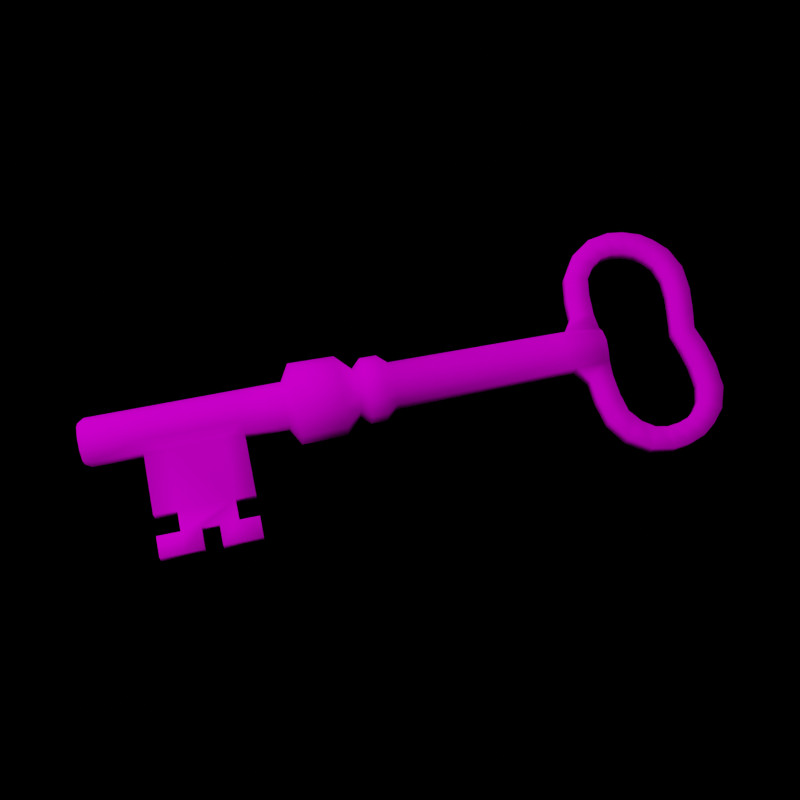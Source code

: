 # Source: 005_render.blend  (saved by Blender 3.6.13; exported with 4.5.12 LTS)
import bpy
from mathutils import Matrix  # noqa: F401  (used for matrix-valued properties, if any)

bpy.ops.wm.read_factory_settings(use_empty=True)
scene = bpy.context.scene
scene.name = 'Scene'

# ---- collections
col_collection = bpy.data.collections.new('Collection'); scene.collection.children.link(col_collection)

# ---- images (referenced by path relative to the original .blend; pixels are not part of the script)
import os
ASSET_DIR = os.environ.get("B2B_ASSET_DIR", "")  # directory of the original .blend (textures are referenced by path, not embedded)
HERE = os.path.dirname(os.path.abspath(__file__))  # packed textures are extracted next to this script under _unpacked/

def load_image(name, relpath, width, height, colorspace="sRGB"):
    """Load a texture the original file referenced (path relative to the .blend, or extracted next to this script)."""
    p = next((c for c in (os.path.join(HERE, relpath), os.path.join(ASSET_DIR, relpath)) if relpath and os.path.exists(c)), "")
    if p:
        img = bpy.data.images.load(p, check_existing=True)
        img.name = name
    else:  # same state as the original file: an image datablock whose file is absent (Cycles renders it pink)
        img = bpy.data.images.new(name, width, height)
        img.source = "FILE"
        img.filepath = "//" + (relpath or name)
    img.colorspace_settings.name = colorspace
    return img
img_scp_005_png = load_image('scp_005.png', 'scp_005.png', 1024, 1024, 'sRGB')

# ---- materials (node trees are filled in below, after node groups)
mat_scp005 = bpy.data.materials.new('scp005')
mat_scp005.use_transparent_shadow = False
mat_scp005.diffuse_color = (0.5882, 0.5882, 0.5882, 1.0)
mat_scp005.roughness = 0.0
mat_scp005.specular_intensity = 1.0
mat_scp005.metallic = 0.3

# ---- material node trees
mat_scp005.use_nodes = True; mat_scp005.node_tree.nodes.clear()
_N = mat_scp005.node_tree.nodes; _L = mat_scp005.node_tree.links
n0 = _N.new('ShaderNodeBsdfPrincipled'); n0.name = 'Principled BSDF'; n0.location = (10, 300)
n0.distribution = 'GGX'
n0.subsurface_method = 'RANDOM_WALK_SKIN'
n0.inputs[2].default_value = 0.0
n0.inputs[3].default_value = 1.45
n0.inputs[13].default_value = 0.0
n0.inputs[27].default_value = (0.0, 0.0, 0.0, 1.0)
n0.inputs[28].default_value = 1.0
n1 = _N.new('ShaderNodeOutputMaterial'); n1.name = 'Material Output'; n1.location = (300, 300)
n2 = _N.new('ShaderNodeNormalMap'); n2.name = 'Normal Map'; n2.location = (-300, -300)
n2.label = 'Normal/Map'
n3 = _N.new('ShaderNodeTexImage'); n3.name = 'Image Texture'; n3.location = (-300, 600)
n3.image = img_scp_005_png
_L.new(n0.outputs[0], n1.inputs[0])
_L.new(n2.outputs[0], n0.inputs[5])
_L.new(n3.outputs[0], n0.inputs[0])
n1.is_active_output = True

# ---- world
world_world = bpy.data.worlds.new('World'); scene.world = world_world
world_world.use_nodes = True; world_world.node_tree.nodes.clear()
_N = world_world.node_tree.nodes; _L = world_world.node_tree.links
n0 = _N.new('ShaderNodeOutputWorld'); n0.name = 'World Output'; n0.location = (300, 300)
n1 = _N.new('ShaderNodeBackground'); n1.name = 'Background'; n1.location = (10, 300)
n1.inputs[0].default_value = (0.0, 0.0, 0.0, 1.0)
_L.new(n1.outputs[0], n0.inputs[0])
n0.is_active_output = True
world_world.color = (0.05088, 0.05088, 0.05088)
world_world.use_sun_shadow = False
world_world.sun_shadow_jitter_overblur = 0.0

# ---- cameras
cam_camera_001 = bpy.data.cameras.new('Camera.001')
cam_camera_001.show_background_images = True

# ---- lights
light_area = bpy.data.lights.new('Area', 'AREA')
light_area.transmission_factor = 0.0
light_area.energy = 3.927
light_area.shadow_maximum_resolution = 0.006
light_area.use_absolute_resolution = True
light_area.size = 1.0
light_area.size_y = 1.0

# ---- meshes
me_mesh_075 = bpy.data.meshes.new('Mesh.075')
me_mesh_075.from_pydata([(135.4, 19.13, 8.007), (135.4, 15.81, -2.224), (171.2, 29.19, 12.84), (135.4, 47.29, 8.007), (170.9, 45.86, 6.969), (135.4, 50.62, -2.224), (135.4, 47.29, -12.45), (170.9, 45.86, -11.42), (142.2, 39.8, -18.78), (135.4, 19.13, -12.45), (-8.821, 13.74, -2.224), (-8.821, 17.46, 9.22), (-8.821, 27.19, 16.29), (-8.821, 39.23, 16.29), (-8.821, 48.96, 9.22), (-8.821, 52.68, -2.224), (-8.821, 48.96, -13.67), (-8.821, 39.23, -20.74), (-8.821, 27.19, -20.74), (-8.821, 17.46, -13.67), (-132.0, 17.46, 9.22), (-96.51, 13.74, -2.224), (-96.51, 17.46, 9.22), (-132.0, 13.74, -2.224), (-96.51, 27.19, 16.29), (-96.51, 39.23, 16.29), (-132.0, 48.96, 9.22), (-96.51, 48.96, 9.22), (-132.0, 52.68, -2.224), (-94.77, 55.37, -2.224), (-132.0, 48.96, -13.67), (-96.51, 48.96, -13.67), (-132.0, 39.23, -20.74), (-96.51, 39.23, -20.74), (-132.0, 27.19, -20.74), (-96.51, 27.19, -20.74), (-132.0, 17.46, -13.67), (-96.51, 17.46, -13.67), (-148.1, 13.74, -2.224), (-148.1, 17.46, 9.22), (-148.1, 27.19, 16.29), (-132.0, 39.23, 66.92), (-132.0, 27.19, 66.92), (-148.1, 39.23, 16.29), (-148.1, 48.96, 9.22), (-148.1, 52.68, -2.224), (-148.1, 48.96, -13.67), (-148.1, 39.23, -20.74), (-148.1, 27.19, -20.74), (-148.1, 17.46, -13.67), (-252.5, 13.74, -2.224), (-211.2, 17.46, 9.22), (-252.5, 17.46, 9.22), (-211.2, 13.74, -2.224), (-252.5, 27.19, 16.29), (-252.5, 39.23, 16.29), (-211.2, 48.96, 9.22), (-252.5, 48.96, 9.22), (-211.2, 52.68, -2.224), (-252.5, 52.68, -2.224), (-211.2, 48.96, -13.67), (-252.5, 48.96, -13.67), (-211.2, 39.23, -20.74), (-252.5, 39.23, -20.74), (-211.2, 27.19, -20.74), (-252.5, 27.19, -20.74), (-211.2, 17.46, -13.67), (-252.5, 17.46, -13.67), (170.9, 32.68, 2.684), (170.9, 48.85, -2.224), (170.9, 35.69, -6.499), (-257.8, 28.17, -17.74), (-257.8, 38.25, -2.224), (-257.8, 38.25, -17.74), (-257.8, 28.17, -2.224), (-257.8, 38.25, 13.29), (-257.8, 46.41, 7.365), (-257.8, 46.41, -11.81), (-132.0, 27.19, 16.29), (-132.0, 39.23, 16.29), (-211.2, 27.19, 16.29), (-192.8, 27.19, 16.29), (-192.8, 17.46, 9.22), (-192.8, 13.74, -2.224), (-192.8, 39.23, 100.7), (-177.1, 27.19, 100.7), (-192.8, 48.96, 9.22), (-192.8, 39.23, 16.29), (-192.8, 52.68, -2.224), (-192.8, 48.96, -13.67), (-192.8, 39.23, -20.74), (-192.8, 27.19, -20.74), (-192.8, 17.46, -13.67), (-192.8, 39.23, 66.92), (-192.8, 27.19, 66.92), (-211.2, 27.19, 66.92), (-211.2, 39.23, 16.29), (-211.2, 39.23, 66.92), (-192.8, 39.23, 83.79), (-192.8, 27.19, 83.79), (-148.1, 27.19, 66.92), (-148.1, 39.23, 66.92), (-148.1, 39.23, 100.7), (-163.1, 39.23, 83.79), (-177.1, 27.19, 83.79), (-163.2, 27.19, 83.79), (-211.4, 39.23, 83.79), (-211.4, 27.19, 83.79), (-211.4, 39.23, 100.7), (-192.8, 27.19, 100.7), (-177.1, 39.23, 100.7), (-177.1, 39.23, 83.79), (-163.1, 39.23, 100.7), (-163.2, 27.19, 100.7), (-148.1, 27.19, 100.7), (-132.1, 39.23, 100.7), (-132.1, 39.23, 83.79), (-132.1, 27.19, 100.7), (-211.4, 27.19, 100.7), (-148.1, 27.19, 83.79), (-148.1, 39.23, 83.79), (-132.1, 27.19, 83.79), (-88.7, -8.036e-06, -2.224), (-88.7, 6.317, 17.22), (-88.7, 22.85, 29.23), (-88.7, 43.3, 29.23), (-88.7, 59.83, 17.22), (-88.7, 66.15, -2.224), (-88.7, 59.83, -21.67), (-88.7, 43.3, -33.68), (-88.7, 22.85, -33.68), (-88.7, 6.317, -21.67), (-51.07, 0.8313, -2.224), (-51.07, 6.989, 16.73), (-51.07, 23.11, 28.44), (-51.07, 43.04, 28.44), (-51.07, 59.16, 16.73), (-51.07, 65.32, -2.224), (-51.07, 59.16, -21.18), (-51.07, 43.04, -32.89), (-51.07, 23.11, -32.89), (-51.07, 6.989, -21.18), (-38.44, 17.46, 9.22), (-38.44, 39.23, 16.29), (-38.44, 48.96, 9.22), (-38.44, 52.68, -2.224), (-38.44, 39.23, -20.74), (-30.89, 6.385, -2.224), (-38.44, 13.74, -2.224), (-30.89, 11.51, 13.54), (-30.89, 24.92, 23.29), (-38.44, 27.19, 16.29), (-30.89, 41.5, 23.29), (-30.89, 54.91, 13.54), (-30.89, 60.04, -2.224), (-38.44, 48.96, -13.67), (-30.89, 54.91, -17.99), (-30.89, 41.5, -27.74), (-38.44, 27.19, -20.74), (-30.89, 24.92, -27.74), (-38.44, 17.46, -13.67), (-30.89, 11.51, -17.99), (-17.26, 6.385, -2.224), (-17.26, 11.51, 13.54), (-17.26, 24.92, 23.29), (-17.26, 41.5, 23.29), (-17.26, 54.91, 13.54), (-17.26, 60.04, -2.224), (-17.26, 54.91, -17.99), (-17.26, 41.5, -27.74), (-17.26, 24.92, -27.74), (-17.26, 11.51, -17.99), (170.0, 39.13, -29.88), (151.0, 39.8, -30.98), (171.0, 27.29, -17.1), (151.0, 26.62, -30.98), (170.0, 27.29, -29.88), (142.2, 26.62, -18.78), (171.2, 39.13, -47.81), (152.2, 39.8, -48.91), (152.2, 26.62, -48.91), (171.2, 27.29, -47.81), (174.1, 39.13, -62.62), (156.0, 39.8, -68.54), (174.1, 27.29, -62.62), (156.0, 26.62, -68.54), (167.3, 39.8, -85.59), (182.2, 39.13, -73.41), (182.2, 27.29, -73.41), (167.3, 26.62, -85.59), (184.4, 39.8, -97.24), (192.0, 39.13, -80.03), (192.0, 27.29, -80.03), (184.4, 26.62, -97.24), (202.8, 39.8, -100.7), (201.7, 39.13, -81.88), (202.8, 26.62, -100.7), (201.7, 27.29, -81.88), (211.5, 39.13, -80.79), (215.9, 39.8, -99.1), (211.5, 27.29, -80.79), (215.9, 26.62, -99.1), (221.1, 39.13, -77.67), (230.2, 26.62, -94.24), (221.1, 27.29, -77.67), (230.2, 39.8, -94.24), (228.3, 39.13, -72.19), (240.2, 39.8, -86.95), (240.2, 26.62, -86.95), (234.7, 27.29, -64.51), (228.3, 27.29, -72.19), (234.7, 39.13, -64.51), (250.6, 26.62, -75.74), (257.7, 39.8, -58.06), (238.7, 39.13, -51.11), (238.7, 27.29, -51.11), (250.6, 39.8, -75.74), (257.7, 26.62, -58.06), (238.3, 39.13, -35.0), (257.8, 39.8, -37.18), (238.3, 27.29, -35.0), (257.8, 26.62, -37.18), (235.8, 39.13, -20.15), (254.7, 39.8, -19.06), (254.7, 26.62, -19.06), (235.8, 27.29, -20.15), (231.9, 40.08, -1.428), (250.2, 40.75, -1.622), (231.9, 28.24, -1.428), (250.2, 27.57, -1.622), (170.2, 29.19, 25.65), (170.2, 41.03, 25.65), (151.1, 28.52, 26.74), (142.5, 41.7, 14.52), (142.5, 28.52, 14.52), (151.1, 41.7, 26.74), (171.4, 29.19, 43.58), (171.4, 41.03, 43.58), (152.3, 28.52, 44.67), (152.3, 41.7, 44.67), (156.2, 28.52, 64.3), (174.3, 41.03, 58.38), (174.3, 29.19, 58.38), (156.2, 41.7, 64.3), (182.4, 29.19, 69.17), (182.4, 41.03, 69.17), (167.4, 28.52, 81.35), (167.4, 41.7, 81.35), (192.2, 29.19, 75.8), (192.2, 41.03, 75.8), (184.5, 28.52, 93.0), (184.5, 41.7, 93.0), (201.8, 29.19, 77.65), (201.8, 41.03, 77.65), (202.9, 41.7, 96.43), (202.9, 28.52, 96.43), (211.7, 41.03, 76.55), (211.7, 29.19, 76.55), (216.1, 28.52, 94.86), (216.1, 41.7, 94.86), (221.3, 29.19, 73.44), (230.3, 28.52, 90.0), (221.3, 41.03, 73.44), (230.3, 41.7, 90.0), (240.3, 28.52, 82.71), (228.5, 29.19, 67.95), (228.5, 41.03, 67.95), (240.3, 41.7, 82.71), (234.7, 29.19, 60.27), (234.7, 41.03, 60.27), (250.7, 28.52, 71.51), (250.7, 41.7, 71.51), (238.6, 41.03, 46.88), (238.6, 29.19, 46.88), (257.7, 28.52, 53.83), (257.7, 41.7, 53.83), (238.2, 29.19, 30.76), (257.7, 28.52, 32.95), (238.2, 41.03, 30.76), (257.7, 41.7, 32.95), (254.7, 28.52, 14.82), (235.7, 41.03, 15.92), (235.7, 29.19, 15.92), (254.7, 41.7, 14.82), (171.0, 39.13, -17.1), (171.2, 41.03, 12.84), (170.9, 20.56, 6.969), (170.9, 17.57, -2.224), (170.9, 20.56, -11.42), (-257.8, 28.17, 13.29), (-257.8, 49.52, -2.224), (-257.8, 20.01, -11.81), (-257.8, 16.9, -2.224), (-257.8, 20.01, 7.365)], [], [(287, 286, 0), (1, 287, 0), (286, 2, 234), (234, 0, 286), (285, 4, 3), (3, 233, 285), (4, 69, 5), (5, 3, 4), (69, 7, 6), (6, 5, 69), (7, 284, 8), (8, 6, 7), (174, 288, 9), (9, 177, 174), (288, 287, 1), (1, 9, 288), (0, 11, 10), (10, 1, 0), (234, 12, 11), (11, 0, 234), (233, 13, 12), (12, 234, 233), (3, 14, 13), (13, 233, 3), (5, 15, 14), (14, 3, 5), (6, 16, 15), (15, 5, 6), (8, 17, 16), (16, 6, 8), (177, 18, 17), (17, 8, 177), (9, 19, 18), (18, 177, 9), (1, 10, 19), (19, 9, 1), (21, 22, 20), (20, 23, 21), (22, 24, 78), (78, 20, 22), (24, 25, 79), (79, 78, 24), (25, 27, 26), (26, 79, 25), (27, 29, 28), (28, 26, 27), (29, 31, 30), (30, 28, 29), (31, 33, 32), (32, 30, 31), (33, 35, 34), (34, 32, 33), (35, 37, 36), (36, 34, 35), (37, 21, 23), (23, 36, 37), (20, 39, 38), (38, 23, 20), (78, 40, 39), (39, 20, 78), (41, 101, 100), (100, 42, 41), (26, 44, 43), (43, 79, 26), (28, 45, 44), (44, 26, 28), (30, 46, 45), (45, 28, 30), (32, 47, 46), (46, 30, 32), (34, 48, 47), (47, 32, 34), (36, 49, 48), (48, 34, 36), (23, 38, 49), (49, 36, 23), (51, 52, 50), (50, 53, 51), (80, 54, 52), (52, 51, 80), (96, 55, 54), (54, 80, 96), (56, 57, 55), (55, 96, 56), (58, 59, 57), (57, 56, 58), (60, 61, 59), (59, 58, 60), (62, 63, 61), (61, 60, 62), (64, 65, 63), (63, 62, 64), (66, 67, 65), (65, 64, 66), (53, 50, 67), (67, 66, 53), (69, 4, 68), (68, 70, 69), (72, 73, 71), (71, 74, 72), (293, 292, 50), (50, 52, 293), (289, 293, 52), (52, 54, 289), (75, 289, 54), (54, 55, 75), (76, 75, 55), (55, 57, 76), (290, 76, 57), (57, 59, 290), (77, 290, 59), (59, 61, 77), (73, 77, 61), (61, 63, 73), (71, 73, 63), (63, 65, 71), (291, 71, 65), (65, 67, 291), (292, 291, 67), (67, 50, 292), (78, 79, 41), (41, 42, 78), (43, 101, 41), (41, 79, 43), (96, 80, 95), (95, 97, 96), (81, 94, 95), (95, 80, 81), (82, 83, 38), (38, 39, 82), (81, 82, 39), (39, 40, 81), (110, 84, 109), (109, 85, 110), (86, 87, 43), (43, 44, 86), (88, 86, 44), (44, 45, 88), (89, 88, 45), (45, 46, 89), (90, 89, 46), (46, 47, 90), (91, 90, 47), (47, 48, 91), (92, 91, 48), (48, 49, 92), (83, 92, 49), (49, 38, 83), (87, 93, 101), (101, 43, 87), (78, 42, 100), (100, 40, 78), (40, 100, 94), (94, 81, 40), (51, 53, 83), (83, 82, 51), (80, 51, 82), (82, 81, 80), (97, 95, 94), (94, 93, 97), (56, 96, 87), (87, 86, 56), (58, 56, 86), (86, 88, 58), (60, 58, 88), (88, 89, 60), (62, 60, 89), (89, 90, 62), (64, 62, 90), (90, 91, 64), (66, 64, 91), (91, 92, 66), (53, 66, 92), (92, 83, 53), (96, 97, 93), (93, 87, 96), (101, 93, 98), (101, 98, 111), (101, 111, 103), (101, 103, 120), (93, 94, 99), (99, 98, 93), (94, 100, 119), (94, 119, 105), (94, 105, 104), (94, 104, 99), (100, 101, 120), (120, 119, 100), (113, 114, 102), (102, 112, 113), (104, 105, 103), (103, 111, 104), (106, 107, 118), (118, 108, 106), (99, 104, 85), (85, 109, 99), (104, 111, 110), (110, 85, 104), (111, 98, 84), (84, 110, 111), (120, 103, 112), (112, 102, 120), (103, 105, 113), (113, 112, 103), (105, 119, 114), (114, 113, 105), (121, 116, 115), (115, 117, 121), (98, 99, 107), (107, 106, 98), (99, 109, 118), (118, 107, 99), (109, 84, 108), (108, 118, 109), (84, 98, 106), (106, 108, 84), (119, 120, 116), (116, 121, 119), (120, 102, 115), (115, 116, 120), (102, 114, 117), (117, 115, 102), (114, 119, 121), (121, 117, 114), (22, 21, 122), (122, 123, 22), (24, 22, 123), (123, 124, 24), (25, 24, 124), (124, 125, 25), (27, 25, 125), (125, 126, 27), (29, 27, 126), (126, 127, 29), (31, 29, 127), (127, 128, 31), (33, 31, 128), (128, 129, 33), (35, 33, 129), (129, 130, 35), (37, 35, 130), (130, 131, 37), (21, 37, 131), (131, 122, 21), (123, 122, 132), (132, 133, 123), (124, 123, 133), (133, 134, 124), (125, 124, 134), (134, 135, 125), (126, 125, 135), (135, 136, 126), (127, 126, 136), (136, 137, 127), (128, 127, 137), (137, 138, 128), (129, 128, 138), (138, 139, 129), (130, 129, 139), (139, 140, 130), (131, 130, 140), (140, 141, 131), (122, 131, 141), (141, 132, 122), (133, 132, 148), (148, 142, 133), (134, 133, 142), (142, 151, 134), (135, 134, 151), (151, 143, 135), (136, 135, 143), (143, 144, 136), (137, 136, 144), (144, 145, 137), (138, 137, 145), (145, 155, 138), (139, 138, 155), (155, 146, 139), (140, 139, 146), (146, 158, 140), (141, 140, 158), (158, 160, 141), (132, 141, 160), (160, 148, 132), (142, 148, 147), (147, 149, 142), (151, 142, 149), (149, 150, 151), (143, 151, 150), (150, 152, 143), (144, 143, 152), (152, 153, 144), (145, 144, 153), (153, 154, 145), (155, 145, 154), (154, 156, 155), (146, 155, 156), (156, 157, 146), (158, 146, 157), (157, 159, 158), (160, 158, 159), (159, 161, 160), (148, 160, 161), (161, 147, 148), (149, 147, 162), (162, 163, 149), (150, 149, 163), (163, 164, 150), (152, 150, 164), (164, 165, 152), (153, 152, 165), (165, 166, 153), (154, 153, 166), (166, 167, 154), (156, 154, 167), (167, 168, 156), (157, 156, 168), (168, 169, 157), (159, 157, 169), (169, 170, 159), (161, 159, 170), (170, 171, 161), (147, 161, 171), (171, 162, 147), (163, 162, 10), (10, 11, 163), (164, 163, 11), (11, 12, 164), (165, 164, 12), (12, 13, 165), (166, 165, 13), (13, 14, 166), (167, 166, 14), (14, 15, 167), (168, 167, 15), (15, 16, 168), (169, 168, 16), (16, 17, 169), (170, 169, 17), (17, 18, 170), (171, 170, 18), (18, 19, 171), (162, 171, 19), (19, 10, 162), (8, 284, 172), (172, 173, 8), (284, 174, 176), (176, 172, 284), (174, 177, 175), (175, 176, 174), (177, 8, 173), (173, 175, 177), (173, 172, 178), (178, 179, 173), (172, 176, 181), (181, 178, 172), (176, 175, 180), (180, 181, 176), (175, 173, 179), (179, 180, 175), (179, 178, 182), (182, 183, 179), (178, 181, 184), (184, 182, 178), (181, 180, 185), (185, 184, 181), (180, 179, 183), (183, 185, 180), (183, 182, 187), (187, 186, 183), (182, 184, 188), (188, 187, 182), (184, 185, 189), (189, 188, 184), (185, 183, 186), (186, 189, 185), (186, 187, 191), (191, 190, 186), (187, 188, 192), (192, 191, 187), (188, 189, 193), (193, 192, 188), (189, 186, 190), (190, 193, 189), (190, 191, 195), (195, 194, 190), (191, 192, 197), (197, 195, 191), (192, 193, 196), (196, 197, 192), (193, 190, 194), (194, 196, 193), (194, 195, 198), (198, 199, 194), (195, 197, 200), (200, 198, 195), (197, 196, 201), (201, 200, 197), (196, 194, 199), (199, 201, 196), (199, 198, 202), (202, 205, 199), (198, 200, 204), (204, 202, 198), (200, 201, 203), (203, 204, 200), (201, 199, 205), (205, 203, 201), (205, 202, 206), (206, 207, 205), (202, 204, 210), (210, 206, 202), (204, 203, 208), (208, 210, 204), (203, 205, 207), (207, 208, 203), (207, 206, 211), (211, 216, 207), (206, 210, 209), (209, 211, 206), (210, 208, 212), (212, 209, 210), (208, 207, 216), (216, 212, 208), (216, 211, 214), (214, 213, 216), (211, 209, 215), (215, 214, 211), (209, 212, 217), (217, 215, 209), (212, 216, 213), (213, 217, 212), (213, 214, 218), (218, 219, 213), (214, 215, 220), (220, 218, 214), (215, 217, 221), (221, 220, 215), (217, 213, 219), (219, 221, 217), (219, 218, 222), (222, 223, 219), (218, 220, 225), (225, 222, 218), (220, 221, 224), (224, 225, 220), (221, 219, 223), (223, 224, 221), (223, 222, 226), (226, 227, 223), (222, 225, 228), (228, 226, 222), (225, 224, 229), (229, 228, 225), (224, 223, 227), (227, 229, 224), (234, 2, 230), (230, 232, 234), (2, 285, 231), (231, 230, 2), (285, 233, 235), (235, 231, 285), (233, 234, 232), (232, 235, 233), (232, 230, 236), (236, 238, 232), (230, 231, 237), (237, 236, 230), (231, 235, 239), (239, 237, 231), (235, 232, 238), (238, 239, 235), (238, 236, 242), (242, 240, 238), (236, 237, 241), (241, 242, 236), (237, 239, 243), (243, 241, 237), (239, 238, 240), (240, 243, 239), (240, 242, 244), (244, 246, 240), (242, 241, 245), (245, 244, 242), (241, 243, 247), (247, 245, 241), (243, 240, 246), (246, 247, 243), (246, 244, 248), (248, 250, 246), (244, 245, 249), (249, 248, 244), (245, 247, 251), (251, 249, 245), (247, 246, 250), (250, 251, 247), (250, 248, 252), (252, 255, 250), (248, 249, 253), (253, 252, 248), (249, 251, 254), (254, 253, 249), (251, 250, 255), (255, 254, 251), (255, 252, 257), (257, 258, 255), (252, 253, 256), (256, 257, 252), (253, 254, 259), (259, 256, 253), (254, 255, 258), (258, 259, 254), (258, 257, 260), (260, 261, 258), (257, 256, 262), (262, 260, 257), (256, 259, 263), (263, 262, 256), (259, 258, 261), (261, 263, 259), (261, 260, 265), (265, 264, 261), (260, 262, 266), (266, 265, 260), (262, 263, 267), (267, 266, 262), (263, 261, 264), (264, 267, 263), (264, 265, 268), (268, 270, 264), (265, 266, 269), (269, 268, 265), (266, 267, 271), (271, 269, 266), (267, 264, 270), (270, 271, 267), (270, 268, 273), (273, 274, 270), (268, 269, 272), (272, 273, 268), (269, 271, 275), (275, 272, 269), (271, 270, 274), (274, 275, 271), (274, 273, 276), (276, 277, 274), (273, 272, 278), (278, 276, 273), (272, 275, 279), (279, 278, 272), (275, 274, 277), (277, 279, 275), (277, 276, 282), (282, 280, 277), (276, 278, 281), (281, 282, 276), (278, 279, 283), (283, 281, 278), (279, 277, 280), (280, 283, 279), (280, 282, 228), (228, 229, 280), (282, 281, 226), (226, 228, 282), (281, 283, 227), (227, 226, 281), (283, 280, 229), (229, 227, 283), (7, 69, 70), (70, 284, 7), (285, 2, 68), (68, 4, 285), (286, 287, 68), (68, 2, 286), (287, 288, 70), (68, 287, 70), (70, 288, 174), (174, 284, 70), (75, 72, 74), (74, 289, 75), (76, 290, 72), (72, 75, 76), (72, 290, 77), (77, 73, 72), (291, 292, 74), (74, 71, 291), (74, 292, 293), (293, 289, 74)])
me_mesh_075.polygons.foreach_set('use_smooth', [True] * 588)
_uv = me_mesh_075.uv_layers.new(name='UVSet0')
_uv.uv.foreach_set('vector', [0.1927, 0.4954, 0.1927, 0.5145, 0.2573, 0.5167, 0.2573, 0.4954, 0.1927, 0.4954, 0.2573, 0.5167, 0.1927, 0.5145, 0.1922, 0.5268, 0.2444, 0.5303, 0.2444, 0.5303, 0.2573, 0.5167, 0.1927, 0.5145, 0.1922, 0.5268, 0.1927, 0.5145, 0.2573, 0.5167, 0.2573, 0.5167, 0.2444, 0.5303, 0.1922, 0.5268, 0.1927, 0.5145, 0.1927, 0.4954, 0.2573, 0.4954, 0.2573, 0.4954, 0.2573, 0.5167, 0.1927, 0.5145, 0.1927, 0.4954, 0.1927, 0.4762, 0.2573, 0.474, 0.2573, 0.474, 0.2573, 0.4954, 0.1927, 0.4954, 0.1927, 0.4762, 0.1926, 0.4643, 0.2448, 0.4608, 0.2448, 0.4608, 0.2573, 0.474, 0.1927, 0.4762, 0.1926, 0.4643, 0.1927, 0.4762, 0.2573, 0.474, 0.2573, 0.474, 0.2448, 0.4608, 0.1926, 0.4643, 0.1927, 0.4762, 0.1927, 0.4954, 0.2573, 0.4954, 0.2573, 0.4954, 0.2573, 0.474, 0.1927, 0.4762, 0.2573, 0.5167, 0.519, 0.5192, 0.519, 0.4954, 0.519, 0.4954, 0.2573, 0.4954, 0.2573, 0.5167, 0.2444, 0.5303, 0.519, 0.534, 0.519, 0.5192, 0.519, 0.5192, 0.2573, 0.5167, 0.2444, 0.5303, 0.2444, 0.5303, 0.519, 0.534, 0.519, 0.534, 0.519, 0.534, 0.2444, 0.5303, 0.2444, 0.5303, 0.2573, 0.5167, 0.519, 0.5192, 0.519, 0.534, 0.519, 0.534, 0.2444, 0.5303, 0.2573, 0.5167, 0.2573, 0.4954, 0.519, 0.4954, 0.519, 0.5192, 0.519, 0.5192, 0.2573, 0.5167, 0.2573, 0.4954, 0.2573, 0.474, 0.519, 0.4715, 0.519, 0.4954, 0.519, 0.4954, 0.2573, 0.4954, 0.2573, 0.474, 0.2448, 0.4608, 0.519, 0.4568, 0.519, 0.4715, 0.519, 0.4715, 0.2573, 0.474, 0.2448, 0.4608, 0.2448, 0.4608, 0.519, 0.4568, 0.519, 0.4568, 0.519, 0.4568, 0.2448, 0.4608, 0.2448, 0.4608, 0.2573, 0.474, 0.519, 0.4715, 0.519, 0.4568, 0.519, 0.4568, 0.2448, 0.4608, 0.2573, 0.474, 0.2573, 0.4954, 0.519, 0.4954, 0.519, 0.4715, 0.519, 0.4715, 0.2573, 0.474, 0.2573, 0.4954, 0.6781, 0.4954, 0.6781, 0.5192, 0.7426, 0.5192, 0.7426, 0.5192, 0.7426, 0.4954, 0.6781, 0.4954, 0.6781, 0.5192, 0.6781, 0.534, 0.7426, 0.534, 0.7426, 0.534, 0.7426, 0.5192, 0.6781, 0.5192, 0.6781, 0.534, 0.6781, 0.534, 0.7426, 0.534, 0.7426, 0.534, 0.7426, 0.534, 0.6781, 0.534, 0.6781, 0.534, 0.6781, 0.5192, 0.7426, 0.5192, 0.7426, 0.5192, 0.7426, 0.534, 0.6781, 0.534, 0.6781, 0.5192, 0.675, 0.4954, 0.7426, 0.4954, 0.7426, 0.4954, 0.7426, 0.5192, 0.6781, 0.5192, 0.675, 0.4954, 0.6781, 0.4715, 0.7426, 0.4715, 0.7426, 0.4715, 0.7426, 0.4954, 0.675, 0.4954, 0.6781, 0.4715, 0.6781, 0.4568, 0.7426, 0.4568, 0.7426, 0.4568, 0.7426, 0.4715, 0.6781, 0.4715, 0.6781, 0.4568, 0.6781, 0.4568, 0.7426, 0.4568, 0.7426, 0.4568, 0.7426, 0.4568, 0.6781, 0.4568, 0.6781, 0.4568, 0.6781, 0.4715, 0.7426, 0.4715, 0.7426, 0.4715, 0.7426, 0.4568, 0.6781, 0.4568, 0.6781, 0.4715, 0.6781, 0.4954, 0.7426, 0.4954, 0.7426, 0.4954, 0.7426, 0.4715, 0.6781, 0.4715, 0.7426, 0.5192, 0.7718, 0.5192, 0.7718, 0.4954, 0.7718, 0.4954, 0.7426, 0.4954, 0.7426, 0.5192, 0.7426, 0.534, 0.7718, 0.534, 0.7718, 0.5192, 0.7718, 0.5192, 0.7426, 0.5192, 0.7426, 0.534, 0.7426, 0.6395, 0.7718, 0.6395, 0.7718, 0.6395, 0.7718, 0.6395, 0.7426, 0.6395, 0.7426, 0.6395, 0.7426, 0.5192, 0.7718, 0.5192, 0.7718, 0.534, 0.7718, 0.534, 0.7426, 0.534, 0.7426, 0.5192, 0.7426, 0.4954, 0.7718, 0.4954, 0.7718, 0.5192, 0.7718, 0.5192, 0.7426, 0.5192, 0.7426, 0.4954, 0.7426, 0.4715, 0.7718, 0.4715, 0.7718, 0.4954, 0.7718, 0.4954, 0.7426, 0.4954, 0.7426, 0.4715, 0.7426, 0.4568, 0.7718, 0.4568, 0.7718, 0.4715, 0.7718, 0.4715, 0.7426, 0.4715, 0.7426, 0.4568, 0.7426, 0.4568, 0.7718, 0.4568, 0.7718, 0.4568, 0.7718, 0.4568, 0.7426, 0.4568, 0.7426, 0.4568, 0.7426, 0.4715, 0.7718, 0.4715, 0.7718, 0.4568, 0.7718, 0.4568, 0.7426, 0.4568, 0.7426, 0.4715, 0.7426, 0.4954, 0.7718, 0.4954, 0.7718, 0.4715, 0.7718, 0.4715, 0.7426, 0.4715, 0.7426, 0.4954, 0.8862, 0.5192, 0.9612, 0.5192, 0.9612, 0.4954, 0.9612, 0.4954, 0.8862, 0.4954, 0.8862, 0.5192, 0.8862, 0.534, 0.9612, 0.534, 0.9612, 0.5192, 0.9612, 0.5192, 0.8862, 0.5192, 0.8862, 0.534, 0.8862, 0.534, 0.9612, 0.534, 0.9612, 0.534, 0.9612, 0.534, 0.8862, 0.534, 0.8862, 0.534, 0.8862, 0.5192, 0.9612, 0.5192, 0.9612, 0.534, 0.9612, 0.534, 0.8862, 0.534, 0.8862, 0.5192, 0.8862, 0.4954, 0.9612, 0.4954, 0.9612, 0.5192, 0.9612, 0.5192, 0.8862, 0.5192, 0.8862, 0.4954, 0.8862, 0.4715, 0.9612, 0.4715, 0.9612, 0.4954, 0.9612, 0.4954, 0.8862, 0.4954, 0.8862, 0.4715, 0.8862, 0.4568, 0.9612, 0.4568, 0.9612, 0.4715, 0.9612, 0.4715, 0.8862, 0.4715, 0.8862, 0.4568, 0.8862, 0.4568, 0.9612, 0.4568, 0.9612, 0.4568, 0.9612, 0.4568, 0.8862, 0.4568, 0.8862, 0.4568, 0.8862, 0.4715, 0.9612, 0.4715, 0.9612, 0.4568, 0.9612, 0.4568, 0.8862, 0.4568, 0.8862, 0.4715, 0.8862, 0.4954, 0.9612, 0.4954, 0.9612, 0.4715, 0.9612, 0.4715, 0.8862, 0.4715, 0.8862, 0.4954, 0.2449, 0.4896, 0.2408, 0.5056, 0.2226, 0.4982, 0.2226, 0.4982, 0.2268, 0.4822, 0.2449, 0.4896, 0.3376, 0.4503, 0.3376, 0.4284, 0.3502, 0.4284, 0.3502, 0.4284, 0.3502, 0.4503, 0.3376, 0.4503, 0.9708, 0.5154, 0.9708, 0.4954, 0.9612, 0.4954, 0.9612, 0.4954, 0.9612, 0.5192, 0.9708, 0.5154, 0.9708, 0.5277, 0.9708, 0.5154, 0.9612, 0.5192, 0.9612, 0.5192, 0.9612, 0.534, 0.9708, 0.5277, 0.9708, 0.5277, 0.9708, 0.5277, 0.9612, 0.534, 0.9612, 0.534, 0.9612, 0.534, 0.9708, 0.5277, 0.9708, 0.5154, 0.9708, 0.5277, 0.9612, 0.534, 0.9612, 0.534, 0.9612, 0.5192, 0.9708, 0.5154, 0.9708, 0.4954, 0.9708, 0.5154, 0.9612, 0.5192, 0.9612, 0.5192, 0.9612, 0.4954, 0.9708, 0.4954, 0.9708, 0.4754, 0.9708, 0.4954, 0.9612, 0.4954, 0.9612, 0.4954, 0.9612, 0.4715, 0.9708, 0.4754, 0.9708, 0.463, 0.9708, 0.4754, 0.9612, 0.4715, 0.9612, 0.4715, 0.9612, 0.4568, 0.9708, 0.463, 0.9708, 0.463, 0.9708, 0.463, 0.9612, 0.4568, 0.9612, 0.4568, 0.9612, 0.4568, 0.9708, 0.463, 0.9708, 0.4754, 0.9708, 0.463, 0.9612, 0.4568, 0.9612, 0.4568, 0.9612, 0.4715, 0.9708, 0.4754, 0.9708, 0.4954, 0.9708, 0.4754, 0.9612, 0.4715, 0.9612, 0.4715, 0.9612, 0.4954, 0.9708, 0.4954, 0.4814, 0.5829, 0.4814, 0.5419, 0.3564, 0.5419, 0.3564, 0.5419, 0.3564, 0.5829, 0.4814, 0.5829, 0.7718, 0.534, 0.7718, 0.6395, 0.7426, 0.6395, 0.7426, 0.6395, 0.7426, 0.534, 0.7718, 0.534, 0.4814, 0.5426, 0.4814, 0.5837, 0.3564, 0.5837, 0.3564, 0.5837, 0.3564, 0.5426, 0.4814, 0.5426, 0.8529, 0.534, 0.8529, 0.6395, 0.8862, 0.6395, 0.8862, 0.6395, 0.8862, 0.534, 0.8529, 0.534, 0.8529, 0.5192, 0.8529, 0.4954, 0.7718, 0.4954, 0.7718, 0.4954, 0.7718, 0.5192, 0.8529, 0.5192, 0.8529, 0.534, 0.8529, 0.5192, 0.7718, 0.5192, 0.7718, 0.5192, 0.7718, 0.534, 0.8529, 0.534, 0.2043, 0.4349, 0.2043, 0.4625, 0.1765, 0.4625, 0.1765, 0.4625, 0.1765, 0.4349, 0.2043, 0.4349, 0.8529, 0.5192, 0.8529, 0.534, 0.7718, 0.534, 0.7718, 0.534, 0.7718, 0.5192, 0.8529, 0.5192, 0.8529, 0.4954, 0.8529, 0.5192, 0.7718, 0.5192, 0.7718, 0.5192, 0.7718, 0.4954, 0.8529, 0.4954, 0.8529, 0.4715, 0.8529, 0.4954, 0.7718, 0.4954, 0.7718, 0.4954, 0.7718, 0.4715, 0.8529, 0.4715, 0.8529, 0.4568, 0.8529, 0.4715, 0.7718, 0.4715, 0.7718, 0.4715, 0.7718, 0.4568, 0.8529, 0.4568, 0.8529, 0.4568, 0.8529, 0.4568, 0.7718, 0.4568, 0.7718, 0.4568, 0.7718, 0.4568, 0.8529, 0.4568, 0.8529, 0.4715, 0.8529, 0.4568, 0.7718, 0.4568, 0.7718, 0.4568, 0.7718, 0.4715, 0.8529, 0.4715, 0.8529, 0.4954, 0.8529, 0.4715, 0.7718, 0.4715, 0.7718, 0.4715, 0.7718, 0.4954, 0.8529, 0.4954, 0.8529, 0.534, 0.8529, 0.6395, 0.7718, 0.6395, 0.7718, 0.6395, 0.7718, 0.534, 0.8529, 0.534, 0.7426, 0.534, 0.7426, 0.6395, 0.7718, 0.6395, 0.7718, 0.6395, 0.7718, 0.534, 0.7426, 0.534, 0.7718, 0.534, 0.7718, 0.6395, 0.8529, 0.6395, 0.8529, 0.6395, 0.8529, 0.534, 0.7718, 0.534, 0.8862, 0.5192, 0.8862, 0.4954, 0.8529, 0.4954, 0.8529, 0.4954, 0.8529, 0.5192, 0.8862, 0.5192, 0.8862, 0.534, 0.8862, 0.5192, 0.8529, 0.5192, 0.8529, 0.5192, 0.8529, 0.534, 0.8862, 0.534, 0.8862, 0.6395, 0.8862, 0.6395, 0.8529, 0.6395, 0.8529, 0.6395, 0.8529, 0.6395, 0.8862, 0.6395, 0.8862, 0.5192, 0.8862, 0.534, 0.8529, 0.534, 0.8529, 0.534, 0.8529, 0.5192, 0.8862, 0.5192, 0.8862, 0.4954, 0.8862, 0.5192, 0.8529, 0.5192, 0.8529, 0.5192, 0.8529, 0.4954, 0.8862, 0.4954, 0.8862, 0.4715, 0.8862, 0.4954, 0.8529, 0.4954, 0.8529, 0.4954, 0.8529, 0.4715, 0.8862, 0.4715, 0.8862, 0.4568, 0.8862, 0.4715, 0.8529, 0.4715, 0.8529, 0.4715, 0.8529, 0.4568, 0.8862, 0.4568, 0.8862, 0.4568, 0.8862, 0.4568, 0.8529, 0.4568, 0.8529, 0.4568, 0.8529, 0.4568, 0.8862, 0.4568, 0.8862, 0.4715, 0.8862, 0.4568, 0.8529, 0.4568, 0.8529, 0.4568, 0.8529, 0.4715, 0.8862, 0.4715, 0.8862, 0.4954, 0.8862, 0.4715, 0.8529, 0.4715, 0.8529, 0.4715, 0.8529, 0.4954, 0.8862, 0.4954, 0.8862, 0.534, 0.8862, 0.6395, 0.8529, 0.6395, 0.8529, 0.6395, 0.8529, 0.534, 0.8862, 0.534, 0.7718, 0.6395, 0.8529, 0.6395, 0.8529, 0.6747, 0.7718, 0.6395, 0.8529, 0.6747, 0.8244, 0.6747, 0.7718, 0.6395, 0.8244, 0.6747, 0.799, 0.6747, 0.7718, 0.6395, 0.799, 0.6747, 0.7718, 0.6747, 0.4054, 0.4193, 0.4463, 0.4193, 0.4463, 0.4796, 0.4463, 0.4796, 0.4054, 0.4796, 0.4054, 0.4193, 0.8529, 0.6395, 0.7718, 0.6395, 0.7718, 0.6747, 0.8529, 0.6395, 0.7718, 0.6747, 0.7991, 0.6747, 0.8529, 0.6395, 0.7991, 0.6747, 0.8244, 0.6747, 0.8529, 0.6395, 0.8244, 0.6747, 0.8529, 0.6747, 0.4463, 0.4193, 0.4054, 0.4193, 0.4054, 0.4796, 0.4054, 0.4796, 0.4463, 0.4796, 0.4463, 0.4193, 0.1765, 0.4104, 0.1765, 0.384, 0.2043, 0.384, 0.2043, 0.384, 0.2043, 0.4104, 0.1765, 0.4104, 0.1765, 0.4349, 0.1765, 0.4104, 0.2043, 0.4104, 0.2043, 0.4104, 0.2043, 0.4349, 0.1765, 0.4349, 0.3148, 0.5426, 0.3148, 0.5837, 0.2732, 0.5837, 0.2732, 0.5837, 0.2732, 0.5426, 0.3148, 0.5426, 0.8529, 0.6747, 0.8244, 0.6747, 0.8244, 0.7099, 0.8244, 0.7099, 0.8529, 0.7099, 0.8529, 0.6747, 0.8244, 0.6747, 0.8244, 0.6747, 0.8244, 0.7099, 0.8244, 0.7099, 0.8244, 0.7099, 0.8244, 0.6747, 0.8244, 0.6747, 0.8529, 0.6747, 0.8529, 0.7099, 0.8529, 0.7099, 0.8244, 0.7099, 0.8244, 0.6747, 0.7718, 0.6747, 0.799, 0.6747, 0.799, 0.7099, 0.799, 0.7099, 0.7718, 0.7099, 0.7718, 0.6747, 0.3148, 0.5421, 0.3148, 0.5832, 0.2732, 0.5832, 0.2732, 0.5832, 0.2732, 0.5421, 0.3148, 0.5421, 0.7991, 0.6747, 0.7718, 0.6747, 0.7718, 0.7099, 0.7718, 0.7099, 0.7991, 0.7099, 0.7991, 0.6747, 0.3148, 0.5829, 0.3148, 0.5419, 0.2732, 0.5419, 0.2732, 0.5419, 0.2732, 0.5829, 0.3148, 0.5829, 0.8529, 0.6747, 0.8529, 0.6747, 0.8867, 0.6747, 0.8867, 0.6747, 0.8867, 0.6747, 0.8529, 0.6747, 0.8529, 0.6747, 0.8529, 0.7099, 0.8867, 0.7099, 0.8867, 0.7099, 0.8867, 0.6747, 0.8529, 0.6747, 0.1765, 0.4625, 0.2043, 0.4625, 0.2043, 0.4952, 0.2043, 0.4952, 0.1765, 0.4952, 0.1765, 0.4625, 0.8529, 0.7099, 0.8529, 0.6747, 0.8867, 0.6747, 0.8867, 0.6747, 0.8867, 0.7099, 0.8529, 0.7099, 0.7718, 0.6747, 0.7718, 0.6747, 0.7427, 0.6747, 0.7427, 0.6747, 0.7427, 0.6747, 0.7718, 0.6747, 0.7718, 0.6747, 0.7718, 0.7099, 0.7427, 0.7099, 0.7427, 0.7099, 0.7427, 0.6747, 0.7718, 0.6747, 0.2043, 0.384, 0.1765, 0.384, 0.1765, 0.3558, 0.1765, 0.3558, 0.2043, 0.3558, 0.2043, 0.384, 0.7718, 0.7099, 0.7718, 0.6747, 0.7427, 0.6747, 0.7427, 0.6747, 0.7427, 0.7099, 0.7718, 0.7099, 0.6781, 0.5192, 0.6781, 0.4954, 0.6639, 0.4954, 0.6639, 0.4954, 0.6639, 0.5359, 0.6781, 0.5192, 0.6781, 0.534, 0.6781, 0.5192, 0.6639, 0.5359, 0.6639, 0.5359, 0.6639, 0.561, 0.6781, 0.534, 0.6781, 0.534, 0.6781, 0.534, 0.6639, 0.561, 0.6639, 0.561, 0.6639, 0.561, 0.6781, 0.534, 0.6781, 0.5192, 0.6781, 0.534, 0.6639, 0.561, 0.6639, 0.561, 0.6639, 0.5359, 0.6781, 0.5192, 0.675, 0.4954, 0.6781, 0.5192, 0.6639, 0.5359, 0.6639, 0.5359, 0.6639, 0.4954, 0.675, 0.4954, 0.6781, 0.4715, 0.675, 0.4954, 0.6639, 0.4954, 0.6639, 0.4954, 0.6639, 0.4548, 0.6781, 0.4715, 0.6781, 0.4568, 0.6781, 0.4715, 0.6639, 0.4548, 0.6639, 0.4548, 0.6639, 0.4298, 0.6781, 0.4568, 0.6781, 0.4568, 0.6781, 0.4568, 0.6639, 0.4298, 0.6639, 0.4298, 0.6639, 0.4298, 0.6781, 0.4568, 0.6781, 0.4715, 0.6781, 0.4568, 0.6639, 0.4298, 0.6639, 0.4298, 0.6639, 0.4548, 0.6781, 0.4715, 0.6781, 0.4954, 0.6781, 0.4715, 0.6639, 0.4548, 0.6639, 0.4548, 0.6639, 0.4954, 0.6781, 0.4954, 0.6639, 0.5359, 0.6639, 0.4954, 0.5956, 0.4954, 0.5956, 0.4954, 0.5956, 0.5349, 0.6639, 0.5359, 0.6639, 0.561, 0.6639, 0.5359, 0.5956, 0.5349, 0.5956, 0.5349, 0.5956, 0.5593, 0.6639, 0.561, 0.6639, 0.561, 0.6639, 0.561, 0.5956, 0.5593, 0.5956, 0.5593, 0.5956, 0.5593, 0.6639, 0.561, 0.6639, 0.5359, 0.6639, 0.561, 0.5956, 0.5593, 0.5956, 0.5593, 0.5956, 0.5349, 0.6639, 0.5359, 0.6639, 0.4954, 0.6639, 0.5359, 0.5956, 0.5349, 0.5956, 0.5349, 0.5956, 0.4954, 0.6639, 0.4954, 0.6639, 0.4548, 0.6639, 0.4954, 0.5956, 0.4954, 0.5956, 0.4954, 0.5956, 0.4558, 0.6639, 0.4548, 0.6639, 0.4298, 0.6639, 0.4548, 0.5956, 0.4558, 0.5956, 0.4558, 0.5956, 0.4314, 0.6639, 0.4298, 0.6639, 0.4298, 0.6639, 0.4298, 0.5956, 0.4314, 0.5956, 0.4314, 0.5956, 0.4314, 0.6639, 0.4298, 0.6639, 0.4548, 0.6639, 0.4298, 0.5956, 0.4314, 0.5956, 0.4314, 0.5956, 0.4558, 0.6639, 0.4548, 0.6639, 0.4954, 0.6639, 0.4548, 0.5956, 0.4558, 0.5956, 0.4558, 0.5956, 0.4954, 0.6639, 0.4954, 0.5956, 0.5349, 0.5956, 0.4954, 0.5727, 0.4954, 0.5727, 0.4954, 0.5727, 0.5192, 0.5956, 0.5349, 0.5956, 0.5593, 0.5956, 0.5349, 0.5727, 0.5192, 0.5727, 0.5192, 0.5727, 0.534, 0.5956, 0.5593, 0.5956, 0.5593, 0.5956, 0.5593, 0.5727, 0.534, 0.5727, 0.534, 0.5727, 0.534, 0.5956, 0.5593, 0.5956, 0.5349, 0.5956, 0.5593, 0.5727, 0.534, 0.5727, 0.534, 0.5727, 0.5192, 0.5956, 0.5349, 0.5956, 0.4954, 0.5956, 0.5349, 0.5727, 0.5192, 0.5727, 0.5192, 0.5727, 0.4954, 0.5956, 0.4954, 0.5956, 0.4558, 0.5956, 0.4954, 0.5727, 0.4954, 0.5727, 0.4954, 0.5727, 0.4715, 0.5956, 0.4558, 0.5956, 0.4314, 0.5956, 0.4558, 0.5727, 0.4715, 0.5727, 0.4715, 0.5727, 0.4568, 0.5956, 0.4314, 0.5956, 0.4314, 0.5956, 0.4314, 0.5727, 0.4568, 0.5727, 0.4568, 0.5727, 0.4568, 0.5956, 0.4314, 0.5956, 0.4558, 0.5956, 0.4314, 0.5727, 0.4568, 0.5727, 0.4568, 0.5727, 0.4715, 0.5956, 0.4558, 0.5956, 0.4954, 0.5956, 0.4558, 0.5727, 0.4715, 0.5727, 0.4715, 0.5727, 0.4954, 0.5956, 0.4954, 0.5727, 0.5192, 0.5727, 0.4954, 0.559, 0.4954, 0.559, 0.4954, 0.559, 0.5282, 0.5727, 0.5192, 0.5727, 0.534, 0.5727, 0.5192, 0.559, 0.5282, 0.559, 0.5282, 0.559, 0.5486, 0.5727, 0.534, 0.5727, 0.534, 0.5727, 0.534, 0.559, 0.5486, 0.559, 0.5486, 0.559, 0.5486, 0.5727, 0.534, 0.5727, 0.5192, 0.5727, 0.534, 0.559, 0.5486, 0.559, 0.5486, 0.559, 0.5282, 0.5727, 0.5192, 0.5727, 0.4954, 0.5727, 0.5192, 0.559, 0.5282, 0.559, 0.5282, 0.559, 0.4954, 0.5727, 0.4954, 0.5727, 0.4715, 0.5727, 0.4954, 0.559, 0.4954, 0.559, 0.4954, 0.559, 0.4625, 0.5727, 0.4715, 0.5727, 0.4568, 0.5727, 0.4715, 0.559, 0.4625, 0.559, 0.4625, 0.559, 0.4422, 0.5727, 0.4568, 0.5727, 0.4568, 0.5727, 0.4568, 0.559, 0.4422, 0.559, 0.4422, 0.559, 0.4422, 0.5727, 0.4568, 0.5727, 0.4715, 0.5727, 0.4568, 0.559, 0.4422, 0.559, 0.4422, 0.559, 0.4625, 0.5727, 0.4715, 0.5727, 0.4954, 0.5727, 0.4715, 0.559, 0.4625, 0.559, 0.4625, 0.559, 0.4954, 0.5727, 0.4954, 0.559, 0.5282, 0.559, 0.4954, 0.5343, 0.4954, 0.5343, 0.4954, 0.5343, 0.5282, 0.559, 0.5282, 0.559, 0.5486, 0.559, 0.5282, 0.5343, 0.5282, 0.5343, 0.5282, 0.5343, 0.5486, 0.559, 0.5486, 0.559, 0.5486, 0.559, 0.5486, 0.5343, 0.5486, 0.5343, 0.5486, 0.5343, 0.5486, 0.559, 0.5486, 0.559, 0.5282, 0.559, 0.5486, 0.5343, 0.5486, 0.5343, 0.5486, 0.5343, 0.5282, 0.559, 0.5282, 0.559, 0.4954, 0.559, 0.5282, 0.5343, 0.5282, 0.5343, 0.5282, 0.5343, 0.4954, 0.559, 0.4954, 0.559, 0.4625, 0.559, 0.4954, 0.5343, 0.4954, 0.5343, 0.4954, 0.5343, 0.4625, 0.559, 0.4625, 0.559, 0.4422, 0.559, 0.4625, 0.5343, 0.4625, 0.5343, 0.4625, 0.5343, 0.4422, 0.559, 0.4422, 0.559, 0.4422, 0.559, 0.4422, 0.5343, 0.4422, 0.5343, 0.4422, 0.5343, 0.4422, 0.559, 0.4422, 0.559, 0.4625, 0.559, 0.4422, 0.5343, 0.4422, 0.5343, 0.4422, 0.5343, 0.4625, 0.559, 0.4625, 0.559, 0.4954, 0.559, 0.4625, 0.5343, 0.4625, 0.5343, 0.4625, 0.5343, 0.4954, 0.559, 0.4954, 0.5343, 0.5282, 0.5343, 0.4954, 0.519, 0.4954, 0.519, 0.4954, 0.519, 0.5192, 0.5343, 0.5282, 0.5343, 0.5486, 0.5343, 0.5282, 0.519, 0.5192, 0.519, 0.5192, 0.519, 0.534, 0.5343, 0.5486, 0.5343, 0.5486, 0.5343, 0.5486, 0.519, 0.534, 0.519, 0.534, 0.519, 0.534, 0.5343, 0.5486, 0.5343, 0.5282, 0.5343, 0.5486, 0.519, 0.534, 0.519, 0.534, 0.519, 0.5192, 0.5343, 0.5282, 0.5343, 0.4954, 0.5343, 0.5282, 0.519, 0.5192, 0.519, 0.5192, 0.519, 0.4954, 0.5343, 0.4954, 0.5343, 0.4625, 0.5343, 0.4954, 0.519, 0.4954, 0.519, 0.4954, 0.519, 0.4715, 0.5343, 0.4625, 0.5343, 0.4422, 0.5343, 0.4625, 0.519, 0.4715, 0.519, 0.4715, 0.519, 0.4568, 0.5343, 0.4422, 0.5343, 0.4422, 0.5343, 0.4422, 0.519, 0.4568, 0.519, 0.4568, 0.519, 0.4568, 0.5343, 0.4422, 0.5343, 0.4625, 0.5343, 0.4422, 0.519, 0.4568, 0.519, 0.4568, 0.519, 0.4715, 0.5343, 0.4625, 0.5343, 0.4954, 0.5343, 0.4625, 0.519, 0.4715, 0.519, 0.4715, 0.519, 0.4954, 0.5343, 0.4954, 0.2448, 0.4608, 0.1926, 0.4643, 0.1943, 0.4377, 0.1943, 0.4377, 0.2289, 0.4354, 0.2448, 0.4608, 0.05817, 0.4575, 0.08712, 0.4575, 0.08712, 0.4305, 0.08712, 0.4305, 0.05817, 0.4305, 0.05817, 0.4575, 0.1926, 0.4643, 0.2448, 0.4608, 0.2289, 0.4354, 0.2289, 0.4354, 0.1943, 0.4377, 0.1926, 0.4643, 0.1997, 0.3909, 0.1717, 0.3909, 0.1717, 0.379, 0.1717, 0.379, 0.1997, 0.379, 0.1997, 0.3909, 0.2289, 0.4354, 0.1943, 0.4377, 0.1922, 0.4003, 0.1922, 0.4003, 0.2268, 0.398, 0.2289, 0.4354, 0.05817, 0.4305, 0.08712, 0.4305, 0.08712, 0.3927, 0.08712, 0.3927, 0.05817, 0.3927, 0.05817, 0.4305, 0.1943, 0.4377, 0.2289, 0.4354, 0.2268, 0.398, 0.2268, 0.398, 0.1922, 0.4003, 0.1943, 0.4377, 0.1997, 0.379, 0.1717, 0.379, 0.1717, 0.3616, 0.1717, 0.3616, 0.1997, 0.3616, 0.1997, 0.379, 0.2268, 0.398, 0.1922, 0.4003, 0.1869, 0.3694, 0.1869, 0.3694, 0.2198, 0.3571, 0.2268, 0.398, 0.05817, 0.3927, 0.08712, 0.3927, 0.08712, 0.3615, 0.08712, 0.3615, 0.05817, 0.3615, 0.05817, 0.3927, 0.1922, 0.4003, 0.2268, 0.398, 0.2198, 0.3571, 0.2198, 0.3571, 0.1869, 0.3694, 0.1922, 0.4003, 0.1997, 0.3616, 0.1717, 0.3616, 0.1717, 0.3426, 0.1717, 0.3426, 0.1997, 0.3426, 0.1997, 0.3616, 0.2198, 0.3571, 0.1869, 0.3694, 0.1722, 0.3469, 0.1722, 0.3469, 0.1994, 0.3215, 0.2198, 0.3571, 0.08878, 0.6975, 0.05555, 0.6975, 0.05555, 0.6849, 0.05555, 0.6849, 0.08878, 0.6849, 0.08878, 0.6975, 0.1869, 0.3694, 0.2198, 0.3571, 0.1994, 0.3215, 0.1994, 0.3215, 0.1722, 0.3469, 0.1869, 0.3694, 0.02636, 0.5634, 0.07145, 0.5634, 0.07145, 0.5443, 0.07145, 0.5443, 0.02636, 0.5443, 0.02636, 0.5634, 0.1994, 0.3215, 0.1722, 0.3469, 0.1544, 0.3331, 0.1544, 0.3331, 0.1683, 0.2972, 0.1994, 0.3215, 0.08878, 0.6849, 0.05555, 0.6849, 0.05555, 0.6697, 0.05555, 0.6697, 0.08878, 0.6697, 0.08878, 0.6849, 0.1722, 0.3469, 0.1994, 0.3215, 0.1683, 0.2972, 0.1683, 0.2972, 0.1544, 0.3331, 0.1722, 0.3469, 0.02636, 0.5443, 0.07145, 0.5443, 0.07145, 0.5153, 0.07145, 0.5153, 0.02636, 0.5153, 0.02636, 0.5443, 0.1683, 0.2972, 0.1544, 0.3331, 0.137, 0.3293, 0.137, 0.3293, 0.1349, 0.2901, 0.1683, 0.2972, 0.08878, 0.6697, 0.05555, 0.6697, 0.05555, 0.6548, 0.05555, 0.6548, 0.08878, 0.6548, 0.08878, 0.6697, 0.1544, 0.3331, 0.1683, 0.2972, 0.1349, 0.2901, 0.1349, 0.2901, 0.137, 0.3293, 0.1544, 0.3331, 0.02636, 0.5153, 0.07145, 0.5153, 0.07145, 0.484, 0.07145, 0.484, 0.02636, 0.484, 0.02636, 0.5153, 0.1349, 0.2901, 0.137, 0.3293, 0.1191, 0.3315, 0.1191, 0.3315, 0.1111, 0.2934, 0.1349, 0.2901, 0.08878, 0.6548, 0.05555, 0.6548, 0.05555, 0.6394, 0.05555, 0.6394, 0.08878, 0.6394, 0.08878, 0.6548, 0.137, 0.3293, 0.1349, 0.2901, 0.1111, 0.2934, 0.1111, 0.2934, 0.1191, 0.3315, 0.137, 0.3293, 0.02636, 0.484, 0.07145, 0.484, 0.07145, 0.4617, 0.07145, 0.4617, 0.02636, 0.4617, 0.02636, 0.484, 0.1111, 0.2934, 0.1191, 0.3315, 0.1016, 0.338, 0.1016, 0.338, 0.0852, 0.3035, 0.1111, 0.2934, 0.08878, 0.6394, 0.05555, 0.6394, 0.05555, 0.6245, 0.05555, 0.6245, 0.08878, 0.6245, 0.08878, 0.6394, 0.1191, 0.3315, 0.1111, 0.2934, 0.0852, 0.3035, 0.0852, 0.3035, 0.1016, 0.338, 0.1191, 0.3315, 0.02636, 0.4617, 0.07145, 0.4617, 0.07145, 0.4375, 0.07145, 0.4375, 0.02636, 0.4375, 0.02636, 0.4617, 0.0852, 0.3035, 0.1016, 0.338, 0.08858, 0.3495, 0.08858, 0.3495, 0.0671, 0.3187, 0.0852, 0.3035, 0.08878, 0.6245, 0.05555, 0.6245, 0.05555, 0.6134, 0.05555, 0.6134, 0.08878, 0.6134, 0.08878, 0.6245, 0.1016, 0.338, 0.0852, 0.3035, 0.0671, 0.3187, 0.0671, 0.3187, 0.08858, 0.3495, 0.1016, 0.338, 0.02636, 0.4375, 0.07145, 0.4375, 0.07145, 0.4205, 0.07145, 0.4205, 0.02636, 0.4205, 0.02636, 0.4375, 0.0671, 0.3187, 0.08858, 0.3495, 0.07697, 0.3655, 0.07697, 0.3655, 0.04814, 0.3421, 0.0671, 0.3187, 0.05817, 0.3413, 0.08712, 0.3413, 0.08712, 0.3575, 0.08712, 0.3575, 0.05817, 0.3575, 0.05817, 0.3413, 0.08858, 0.3495, 0.0671, 0.3187, 0.04814, 0.3421, 0.04814, 0.3421, 0.07697, 0.3655, 0.08858, 0.3495, 0.02636, 0.4205, 0.07145, 0.4205, 0.07145, 0.4028, 0.07145, 0.4028, 0.02636, 0.4028, 0.02636, 0.4205, 0.04814, 0.3421, 0.07697, 0.3655, 0.06965, 0.3934, 0.06965, 0.3934, 0.03516, 0.3789, 0.04814, 0.3421, 0.05817, 0.3575, 0.08712, 0.3575, 0.08712, 0.3857, 0.08712, 0.3857, 0.05817, 0.3857, 0.05817, 0.3575, 0.07697, 0.3655, 0.04814, 0.3421, 0.03516, 0.3789, 0.03516, 0.3789, 0.06965, 0.3934, 0.07697, 0.3655, 0.1997, 0.3356, 0.1717, 0.3356, 0.1717, 0.3528, 0.1717, 0.3528, 0.1997, 0.3528, 0.1997, 0.3356, 0.03516, 0.3789, 0.06965, 0.3934, 0.07037, 0.427, 0.07037, 0.427, 0.03514, 0.4225, 0.03516, 0.3789, 0.05817, 0.3857, 0.08712, 0.3857, 0.08712, 0.4197, 0.08712, 0.4197, 0.05817, 0.4197, 0.05817, 0.3857, 0.06965, 0.3934, 0.03516, 0.3789, 0.03514, 0.4225, 0.03514, 0.4225, 0.07037, 0.427, 0.06965, 0.3934, 0.1997, 0.3528, 0.1717, 0.3528, 0.1717, 0.373, 0.1717, 0.373, 0.1997, 0.373, 0.1997, 0.3528, 0.03514, 0.4225, 0.07037, 0.427, 0.07499, 0.458, 0.07499, 0.458, 0.04078, 0.4603, 0.03514, 0.4225, 0.05817, 0.4197, 0.08712, 0.4197, 0.08712, 0.4511, 0.08712, 0.4511, 0.05817, 0.4511, 0.05817, 0.4197, 0.07037, 0.427, 0.03514, 0.4225, 0.04078, 0.4603, 0.04078, 0.4603, 0.07499, 0.458, 0.07037, 0.427, 0.1997, 0.373, 0.1717, 0.373, 0.1717, 0.3906, 0.1717, 0.3906, 0.1997, 0.3906, 0.1997, 0.373, 0.04078, 0.4603, 0.07499, 0.458, 0.08206, 0.497, 0.08206, 0.497, 0.04877, 0.4966, 0.04078, 0.4603, 0.05817, 0.4511, 0.08712, 0.4511, 0.0848, 0.4906, 0.0848, 0.4906, 0.05585, 0.4906, 0.05817, 0.4511, 0.07499, 0.458, 0.04078, 0.4603, 0.04877, 0.4966, 0.04877, 0.4966, 0.08206, 0.497, 0.07499, 0.458, 0.1997, 0.3906, 0.1717, 0.3906, 0.1696, 0.4075, 0.1696, 0.4075, 0.1977, 0.4075, 0.1997, 0.3906, 0.2444, 0.5303, 0.1922, 0.5268, 0.1941, 0.5535, 0.1941, 0.5535, 0.2286, 0.5558, 0.2444, 0.5303, 0.08248, 0.5207, 0.05353, 0.5207, 0.05353, 0.5477, 0.05353, 0.5477, 0.08248, 0.5477, 0.08248, 0.5207, 0.1922, 0.5268, 0.2444, 0.5303, 0.2286, 0.5558, 0.2286, 0.5558, 0.1941, 0.5535, 0.1922, 0.5268, 0.1676, 0.4232, 0.1957, 0.4232, 0.1957, 0.435, 0.1957, 0.435, 0.1676, 0.435, 0.1676, 0.4232, 0.2286, 0.5558, 0.1941, 0.5535, 0.1919, 0.5909, 0.1919, 0.5909, 0.2265, 0.5932, 0.2286, 0.5558, 0.08248, 0.5477, 0.05353, 0.5477, 0.05353, 0.5856, 0.05353, 0.5856, 0.08248, 0.5856, 0.08248, 0.5477, 0.1941, 0.5535, 0.2286, 0.5558, 0.2265, 0.5932, 0.2265, 0.5932, 0.1919, 0.5909, 0.1941, 0.5535, 0.1676, 0.435, 0.1957, 0.435, 0.1957, 0.4524, 0.1957, 0.4524, 0.1676, 0.4524, 0.1676, 0.435, 0.2265, 0.5932, 0.1919, 0.5909, 0.1867, 0.6217, 0.1867, 0.6217, 0.2195, 0.6341, 0.2265, 0.5932, 0.08248, 0.5856, 0.05353, 0.5856, 0.05353, 0.6168, 0.05353, 0.6168, 0.08248, 0.6168, 0.08248, 0.5856, 0.1919, 0.5909, 0.2265, 0.5932, 0.2195, 0.6341, 0.2195, 0.6341, 0.1867, 0.6217, 0.1919, 0.5909, 0.1676, 0.4524, 0.1957, 0.4524, 0.1957, 0.4715, 0.1957, 0.4715, 0.1676, 0.4715, 0.1676, 0.4524, 0.2195, 0.6341, 0.1867, 0.6217, 0.172, 0.6442, 0.172, 0.6442, 0.1991, 0.6696, 0.2195, 0.6341, 0.08248, 0.6168, 0.05353, 0.6168, 0.05353, 0.6396, 0.05353, 0.6396, 0.08248, 0.6396, 0.08248, 0.6168, 0.1867, 0.6217, 0.2195, 0.6341, 0.1991, 0.6696, 0.1991, 0.6696, 0.172, 0.6442, 0.1867, 0.6217, 0.07795, 0.5632, 0.03286, 0.5632, 0.03286, 0.5441, 0.03286, 0.5441, 0.07795, 0.5441, 0.07795, 0.5632, 0.1991, 0.6696, 0.172, 0.6442, 0.1542, 0.6581, 0.1542, 0.6581, 0.1681, 0.6939, 0.1991, 0.6696, 0.06088, 0.6847, 0.09411, 0.6847, 0.09411, 0.6695, 0.09411, 0.6695, 0.06088, 0.6695, 0.06088, 0.6847, 0.172, 0.6442, 0.1991, 0.6696, 0.1681, 0.6939, 0.1681, 0.6939, 0.1542, 0.6581, 0.172, 0.6442, 0.07795, 0.5441, 0.03286, 0.5441, 0.03286, 0.515, 0.03286, 0.515, 0.07795, 0.515, 0.07795, 0.5441, 0.1681, 0.6939, 0.1542, 0.6581, 0.1367, 0.6619, 0.1367, 0.6619, 0.1347, 0.7011, 0.1681, 0.6939, 0.06088, 0.6695, 0.09411, 0.6695, 0.09411, 0.6545, 0.09411, 0.6545, 0.06088, 0.6545, 0.06088, 0.6695, 0.1542, 0.6581, 0.1681, 0.6939, 0.1347, 0.7011, 0.1347, 0.7011, 0.1367, 0.6619, 0.1542, 0.6581, 0.07795, 0.515, 0.03286, 0.515, 0.03286, 0.4838, 0.03286, 0.4838, 0.07795, 0.4838, 0.07795, 0.515, 0.1347, 0.7011, 0.1367, 0.6619, 0.1188, 0.6596, 0.1188, 0.6596, 0.1108, 0.6978, 0.1347, 0.7011, 0.06088, 0.6545, 0.09411, 0.6545, 0.09411, 0.6392, 0.09411, 0.6392, 0.06088, 0.6392, 0.06088, 0.6545, 0.1367, 0.6619, 0.1347, 0.7011, 0.1108, 0.6978, 0.1108, 0.6978, 0.1188, 0.6596, 0.1367, 0.6619, 0.07795, 0.4838, 0.03286, 0.4838, 0.03286, 0.4614, 0.03286, 0.4614, 0.07795, 0.4614, 0.07795, 0.4838, 0.1108, 0.6978, 0.1188, 0.6596, 0.1014, 0.6531, 0.1014, 0.6531, 0.08493, 0.6877, 0.1108, 0.6978, 0.06088, 0.6392, 0.09411, 0.6392, 0.09411, 0.6243, 0.09411, 0.6243, 0.06088, 0.6243, 0.06088, 0.6392, 0.1188, 0.6596, 0.1108, 0.6978, 0.08493, 0.6877, 0.08493, 0.6877, 0.1014, 0.6531, 0.1188, 0.6596, 0.07795, 0.4614, 0.03286, 0.4614, 0.03286, 0.4372, 0.03286, 0.4372, 0.07795, 0.4372, 0.07795, 0.4614, 0.08493, 0.6877, 0.1014, 0.6531, 0.08833, 0.6417, 0.08833, 0.6417, 0.06683, 0.6725, 0.08493, 0.6877, 0.06088, 0.6243, 0.09411, 0.6243, 0.09411, 0.6132, 0.09411, 0.6132, 0.06088, 0.6132, 0.06088, 0.6243, 0.1014, 0.6531, 0.08493, 0.6877, 0.06683, 0.6725, 0.06683, 0.6725, 0.08833, 0.6417, 0.1014, 0.6531, 0.07795, 0.4372, 0.03286, 0.4372, 0.03286, 0.4203, 0.03286, 0.4203, 0.07795, 0.4203, 0.07795, 0.4372, 0.06683, 0.6725, 0.08833, 0.6417, 0.07698, 0.6257, 0.07698, 0.6257, 0.04788, 0.6491, 0.06683, 0.6725, 0.08248, 0.637, 0.05353, 0.637, 0.05353, 0.6208, 0.05353, 0.6208, 0.08248, 0.6208, 0.08248, 0.637, 0.08833, 0.6417, 0.06683, 0.6725, 0.04788, 0.6491, 0.04788, 0.6491, 0.07698, 0.6257, 0.08833, 0.6417, 0.07795, 0.4203, 0.03286, 0.4203, 0.03286, 0.4025, 0.03286, 0.4025, 0.07795, 0.4025, 0.07795, 0.4203, 0.04788, 0.6491, 0.07698, 0.6257, 0.06988, 0.5978, 0.06988, 0.5978, 0.03518, 0.6122, 0.04788, 0.6491, 0.08248, 0.6208, 0.05353, 0.6208, 0.05353, 0.5925, 0.05353, 0.5925, 0.08248, 0.5925, 0.08248, 0.6208, 0.07698, 0.6257, 0.04788, 0.6491, 0.03518, 0.6122, 0.03518, 0.6122, 0.06988, 0.5978, 0.07698, 0.6257, 0.1676, 0.4785, 0.1957, 0.4785, 0.1957, 0.4613, 0.1957, 0.4613, 0.1676, 0.4613, 0.1676, 0.4785, 0.03518, 0.6122, 0.06988, 0.5978, 0.07064, 0.5641, 0.07064, 0.5641, 0.03525, 0.5687, 0.03518, 0.6122, 0.08248, 0.5925, 0.05353, 0.5925, 0.05353, 0.5585, 0.05353, 0.5585, 0.08248, 0.5585, 0.08248, 0.5925, 0.06988, 0.5978, 0.03518, 0.6122, 0.03525, 0.5687, 0.03525, 0.5687, 0.07064, 0.5641, 0.06988, 0.5978, 0.1676, 0.4613, 0.1957, 0.4613, 0.1957, 0.441, 0.1957, 0.441, 0.1676, 0.441, 0.1676, 0.4613, 0.03525, 0.5687, 0.07064, 0.5641, 0.07513, 0.5332, 0.07513, 0.5332, 0.04078, 0.5309, 0.03525, 0.5687, 0.08248, 0.5585, 0.05353, 0.5585, 0.05353, 0.5272, 0.05353, 0.5272, 0.08248, 0.5272, 0.08248, 0.5585, 0.07064, 0.5641, 0.03525, 0.5687, 0.04078, 0.5309, 0.04078, 0.5309, 0.07513, 0.5332, 0.07064, 0.5641, 0.1676, 0.441, 0.1957, 0.441, 0.1957, 0.4235, 0.1957, 0.4235, 0.1676, 0.4235, 0.1676, 0.441, 0.04078, 0.5309, 0.07513, 0.5332, 0.08206, 0.497, 0.08206, 0.497, 0.04877, 0.4966, 0.04078, 0.5309, 0.08248, 0.5272, 0.05353, 0.5272, 0.05585, 0.4906, 0.05585, 0.4906, 0.0848, 0.4906, 0.08248, 0.5272, 0.07513, 0.5332, 0.04078, 0.5309, 0.04877, 0.4966, 0.04877, 0.4966, 0.08206, 0.497, 0.07513, 0.5332, 0.1676, 0.4235, 0.1957, 0.4235, 0.1977, 0.4075, 0.1977, 0.4075, 0.1696, 0.4075, 0.1676, 0.4235, 0.2408, 0.4736, 0.2449, 0.4896, 0.2268, 0.4822, 0.2268, 0.4822, 0.2315, 0.4637, 0.2408, 0.4736, 0.2341, 0.5158, 0.2178, 0.5158, 0.2226, 0.4982, 0.2226, 0.4982, 0.2408, 0.5056, 0.2341, 0.5158, 0.2059, 0.5056, 0.2018, 0.4896, 0.2226, 0.4982, 0.2226, 0.4982, 0.2178, 0.5158, 0.2059, 0.5056, 0.2018, 0.4896, 0.2059, 0.4736, 0.2268, 0.4822, 0.2226, 0.4982, 0.2018, 0.4896, 0.2268, 0.4822, 0.2268, 0.4822, 0.2059, 0.4736, 0.2152, 0.4637, 0.2152, 0.4637, 0.2315, 0.4637, 0.2268, 0.4822, 0.3376, 0.4722, 0.3376, 0.4503, 0.3502, 0.4503, 0.3502, 0.4503, 0.3502, 0.4722, 0.3376, 0.4722, 0.3275, 0.4638, 0.3236, 0.4503, 0.3376, 0.4503, 0.3376, 0.4503, 0.3376, 0.4722, 0.3275, 0.4638, 0.3376, 0.4503, 0.3236, 0.4503, 0.3275, 0.4367, 0.3275, 0.4367, 0.3376, 0.4284, 0.3376, 0.4503, 0.3603, 0.4367, 0.3642, 0.4503, 0.3502, 0.4503, 0.3502, 0.4503, 0.3502, 0.4284, 0.3603, 0.4367, 0.3502, 0.4503, 0.3642, 0.4503, 0.3603, 0.4638, 0.3603, 0.4638, 0.3502, 0.4722, 0.3502, 0.4503])
me_mesh_075.materials.append(mat_scp005)
me_mesh_075.update()
arm_scene_root_010 = bpy.data.armatures.new('Scene_Root.010')  # bones are not reproduced

# ---- objects
ob_camera = bpy.data.objects.new('Camera', cam_camera_001)
ob_area = bpy.data.objects.new('Area', light_area)
ob_scene_root = bpy.data.objects.new('Scene_Root', arm_scene_root_010)
ob_mesh1 = bpy.data.objects.new('Mesh1', me_mesh_075)

# ---- transforms, parenting, visibility, modifiers, constraints
ob_camera.location = (0.6348, 0.0, 0.0)
ob_camera.rotation_euler = (1.571, -0.0, 1.571)
ob_camera.scale = (0.7416, 0.7416, 0.7416)
ob_area.location = (0.3105, -0.227, 0.2016)
ob_area.rotation_euler = (0.4356, 0.9707, 0.06927)
ob_scene_root.location = (0.0, 0.0, 0.0)
ob_scene_root.rotation_euler = (1.571, -0.0, 0.0)
ob_scene_root.scale = (0.001, 0.001, 0.001)
ob_mesh1.parent = ob_scene_root
ob_mesh1.location = (0.0, 0.0, 0.0)
ob_mesh1.rotation_euler = (0.3063, 1.801, -0.9308)
ob_mesh1.scale = (0.68, 0.68, 0.68)
ob_mesh1.color = (0.8, 0.8, 0.8, 1.0)
_m = ob_mesh1.modifiers.new('Scene_Root', 'ARMATURE')
_m.object = ob_scene_root

# ---- collection membership
col_collection.objects.link(ob_camera)
col_collection.objects.link(ob_area)
col_collection.objects.link(ob_scene_root)
col_collection.objects.link(ob_mesh1)

# ---- scene / render settings (as saved in the file)
scene.camera = ob_camera
scene.frame_start = 1; scene.frame_end = 250; scene.frame_set(0)
scene.render.engine = 'BLENDER_EEVEE_NEXT'
scene.render.image_settings.color_depth = '16'
scene.render.image_settings.quality = 100
scene.render.image_settings.compression = 100
scene.render.resolution_x = 1024
scene.render.resolution_y = 1024
scene.render.fps = 30
scene.cycles.feature_set = 'EXPERIMENTAL'
scene.cycles.sampling_pattern = 'TABULATED_SOBOL'
scene.eevee.taa_samples = 11
scene.eevee.taa_render_samples = 11
scene.view_settings.view_transform = 'Filmic'
bpy.context.view_layer.update()
